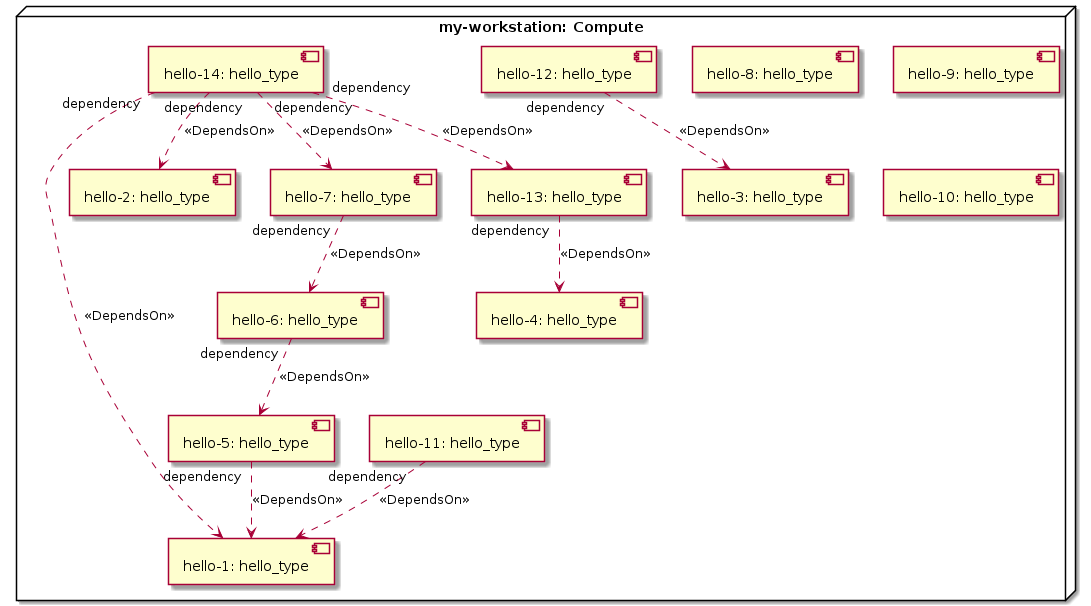

The diagram above was rendered by PlantUML. Its source (embedded in the PNG):
@startuml
skinparam componentStyle uml2

node "my-workstation: Compute" as node_my_workstation {
component "hello-1: hello_type" as node_hello_1
component "hello-2: hello_type" as node_hello_2
component "hello-3: hello_type" as node_hello_3
component "hello-4: hello_type" as node_hello_4
component "hello-5: hello_type" as node_hello_5
component "hello-6: hello_type" as node_hello_6
component "hello-7: hello_type" as node_hello_7
component "hello-8: hello_type" as node_hello_8
component "hello-9: hello_type" as node_hello_9
component "hello-10: hello_type" as node_hello_10
component "hello-11: hello_type" as node_hello_11
component "hello-12: hello_type" as node_hello_12
component "hello-13: hello_type" as node_hello_13
component "hello-14: hello_type" as node_hello_14
}
node_hello_5 "dependency" ..> node_hello_1 : <<DependsOn>>
node_hello_6 "dependency" ..> node_hello_5 : <<DependsOn>>
node_hello_7 "dependency" ..> node_hello_6 : <<DependsOn>>
node_hello_11 "dependency" ..> node_hello_1 : <<DependsOn>>
node_hello_12 "dependency" ..> node_hello_3 : <<DependsOn>>
node_hello_13 "dependency" ..> node_hello_4 : <<DependsOn>>
node_hello_14 "dependency" ..> node_hello_1 : <<DependsOn>>
node_hello_14 "dependency" ..> node_hello_2 : <<DependsOn>>
node_hello_14 "dependency" ..> node_hello_7 : <<DependsOn>>
node_hello_14 "dependency" ..> node_hello_13 : <<DependsOn>>
@enduml